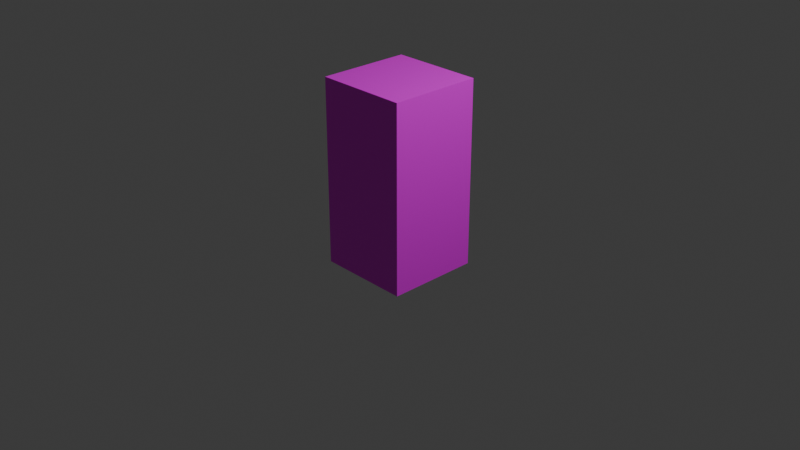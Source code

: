 # Source: WallObj.blend  (saved by Blender 4.3.34; exported with 4.5.12 LTS)
import bpy
from mathutils import Matrix  # noqa: F401  (used for matrix-valued properties, if any)

bpy.ops.wm.read_factory_settings(use_empty=True)
scene = bpy.context.scene
scene.name = 'Scene'

# ---- collections
col_collection = bpy.data.collections.new('Collection'); scene.collection.children.link(col_collection)

# ---- images (referenced by path relative to the original .blend; pixels are not part of the script)
import os
ASSET_DIR = os.environ.get("B2B_ASSET_DIR", "")  # directory of the original .blend (textures are referenced by path, not embedded)
HERE = os.path.dirname(os.path.abspath(__file__))  # packed textures are extracted next to this script under _unpacked/

def load_image(name, relpath, width, height, colorspace="sRGB"):
    """Load a texture the original file referenced (path relative to the .blend, or extracted next to this script)."""
    p = next((c for c in (os.path.join(HERE, relpath), os.path.join(ASSET_DIR, relpath)) if relpath and os.path.exists(c)), "")
    if p:
        img = bpy.data.images.load(p, check_existing=True)
        img.name = name
    else:  # same state as the original file: an image datablock whose file is absent (Cycles renders it pink)
        img = bpy.data.images.new(name, width, height)
        img.source = "FILE"
        img.filepath = "//" + (relpath or name)
    img.colorspace_settings.name = colorspace
    return img
img_wallobj = load_image('WallObj', 'WallObj.png', 1024, 1024, 'sRGB')

# ---- materials (node trees are filled in below, after node groups)
mat_material = bpy.data.materials.new('Material')
mat_material.alpha_threshold = 0.0
mat_material.roughness = 0.5
mat_material.line_color = (0.0, 0.0, 0.0, 1.0)

# ---- material node trees
mat_material.use_nodes = True; mat_material.node_tree.nodes.clear()
_N = mat_material.node_tree.nodes; _L = mat_material.node_tree.links
n0 = _N.new('ShaderNodeOutputMaterial'); n0.name = 'Material Output'; n0.location = (300, 300)
n1 = _N.new('ShaderNodeBsdfPrincipled'); n1.name = 'Principled BSDF'; n1.location = (10, 300)
n1.inputs[3].default_value = 1.45
n2 = _N.new('ShaderNodeTexImage'); n2.name = '画像テクスチャ'; n2.location = (-280, 280)
n2.image = img_wallobj
_L.new(n1.outputs[0], n0.inputs[0])
_L.new(n2.outputs[0], n1.inputs[0])
n0.is_active_output = True

# ---- world
world_world = bpy.data.worlds.new('World'); scene.world = world_world
world_world.use_nodes = True; world_world.node_tree.nodes.clear()
_N = world_world.node_tree.nodes; _L = world_world.node_tree.links
n0 = _N.new('ShaderNodeOutputWorld'); n0.name = 'World Output'; n0.location = (300, 300)
n1 = _N.new('ShaderNodeBackground'); n1.name = 'Background'; n1.location = (10, 300)
n1.inputs[0].default_value = (0.05088, 0.05088, 0.05088, 1.0)
_L.new(n1.outputs[0], n0.inputs[0])
n0.is_active_output = True
world_world.color = (0.05088, 0.05088, 0.05088)
world_world.sun_shadow_jitter_overblur = 0.0

# ---- cameras
cam_camera = bpy.data.cameras.new('Camera')
cam_camera.clip_end = 100.0
cam_camera.ortho_scale = 7.314

# ---- lights
light_light = bpy.data.lights.new('Light', 'POINT')
light_light.energy = 1000.0
light_light.shadow_soft_size = 0.1

# ---- meshes
me_cube = bpy.data.meshes.new('Cube')
me_cube.from_pydata([(0.5, 0.5, 1.5), (0.5, 0.5, -0.5), (0.5, -0.5, 1.5), (0.5, -0.5, -0.5), (-0.5, 0.5, 1.5), (-0.5, 0.5, -0.5), (-0.5, -0.5, 1.5), (-0.5, -0.5, -0.5)], [], [(4, 2, 0), (2, 7, 3), (6, 5, 7), (1, 7, 5), (0, 3, 1), (4, 1, 5), (4, 6, 2), (2, 6, 7), (6, 4, 5), (1, 3, 7), (0, 2, 3), (4, 0, 1)])
_uv = me_cube.uv_layers.new(name='UVMap')
_uv.uv.foreach_set('vector', [0.75, 0.5, 0.5, 0.75, 0.5, 0.5, 0.5, 0.75, 0.25, 1.0, 0.25, 0.75, 0.5, 0.0, 0.25, 0.25, 0.25, 0.0, 0.25, 0.5, 0.0, 0.75, 0.0, 0.5, 0.5, 0.5, 0.25, 0.75, 0.25, 0.5, 0.5, 0.25, 0.25, 0.5, 0.25, 0.25, 0.75, 0.5, 0.75, 0.75, 0.5, 0.75, 0.5, 0.75, 0.5, 1.0, 0.25, 1.0, 0.5, 0.0, 0.5, 0.25, 0.25, 0.25, 0.25, 0.5, 0.25, 0.75, 0.0, 0.75, 0.5, 0.5, 0.5, 0.75, 0.25, 0.75, 0.5, 0.25, 0.5, 0.5, 0.25, 0.5])
me_cube.materials.append(mat_material)
me_cube.use_mirror_vertex_groups = False
me_cube.update()

# ---- objects
ob_cube = bpy.data.objects.new('Cube', me_cube)
ob_light = bpy.data.objects.new('Light', light_light)
ob_camera = bpy.data.objects.new('Camera', cam_camera)

# ---- transforms, parenting, visibility, modifiers, constraints
ob_cube.location = (0.0, 0.0, 0.0)
ob_cube.lock_rotations_4d = False
ob_cube.empty_display_type = 'ARROWS'
ob_cube.lineart.crease_threshold = 0.0
ob_light.location = (4.076, 1.005, 5.904)
ob_light.rotation_euler = (0.6503, 0.05522, 1.866)
ob_light.lock_rotations_4d = False
ob_light.empty_display_type = 'ARROWS'
ob_light.color = (0.0, 0.0, 0.0, 0.0)
ob_light.lineart.crease_threshold = 0.0
ob_camera.location = (7.359, -6.926, 4.958)
ob_camera.rotation_euler = (1.109, 0.0, 0.8149)
ob_camera.lock_rotations_4d = False
ob_camera.empty_display_type = 'ARROWS'
ob_camera.color = (0.0, 0.0, 0.0, 0.0)
ob_camera.display_type = 'WIRE'
ob_camera.lineart.crease_threshold = 0.0

# ---- collection membership
col_collection.objects.link(ob_cube)
col_collection.objects.link(ob_light)
col_collection.objects.link(ob_camera)

# ---- scene / render settings (as saved in the file)
scene.camera = ob_camera
scene.frame_start = 1; scene.frame_end = 250; scene.frame_set(1)
scene.render.engine = 'BLENDER_EEVEE_NEXT'
bpy.context.view_layer.update()

